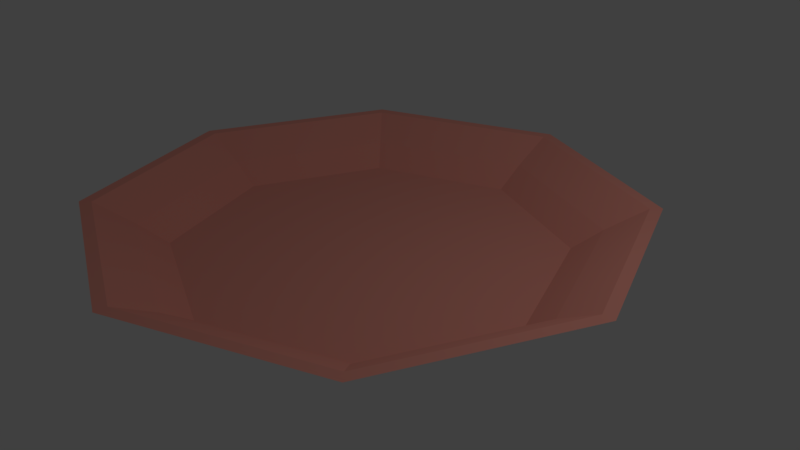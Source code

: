 # Source: Prato.blend  (saved by Blender 2.78.0; exported with 4.5.12 LTS)
import bpy
from mathutils import Matrix  # noqa: F401  (used for matrix-valued properties, if any)

bpy.ops.wm.read_factory_settings(use_empty=True)
scene = bpy.context.scene
scene.name = 'Scene'

# ---- collections
col_collection_1 = bpy.data.collections.new('Collection 1'); scene.collection.children.link(col_collection_1)

# ---- materials (node trees are filled in below, after node groups)
mat_material_001 = bpy.data.materials.new('Material.001')
mat_material_001.alpha_threshold = 0.0
mat_material_001.use_transparent_shadow = False
mat_material_001.diffuse_color = (1.0, 0.3911, 0.3121, 1.0)
mat_material_001.roughness = 0.5

# ---- material node trees

# ---- world
world_world = bpy.data.worlds.new('World'); scene.world = world_world
world_world.color = (0.05088, 0.05088, 0.05088)
world_world.use_sun_shadow = False
world_world.sun_shadow_jitter_overblur = 0.0
world_world.cycles.sampling_method = 'MANUAL'

# ---- cameras
cam_camera = bpy.data.cameras.new('Camera')
cam_camera.clip_end = 100.0
cam_camera.lens = 35.0
cam_camera.sensor_width = 32.0
cam_camera.sensor_height = 18.0
cam_camera.ortho_scale = 7.314
cam_camera.dof.focus_distance = 0.0
cam_camera.dof.aperture_fstop = 128.0

# ---- lights
light_lamp = bpy.data.lights.new('Lamp', 'POINT')
light_lamp.transmission_factor = 0.0
light_lamp.cutoff_distance = 30.0
light_lamp.energy = 100.0
light_lamp.shadow_buffer_clip_start = 1.001
light_lamp.shadow_soft_size = 0.1
light_lamp.shadow_maximum_resolution = 0.006
light_lamp.use_absolute_resolution = True

# ---- meshes
me_cylinder = bpy.data.meshes.new('Cylinder')
me_cylinder.from_pydata([(0.0, 2.484, -1.0), (8.753e-09, 3.658, -0.3431), (1.756, 1.756, -1.0), (2.587, 2.587, -0.3431), (2.484, -1.086e-07, -1.0), (3.658, -1.687e-07, -0.3431), (1.756, -1.756, -1.0), (2.587, -2.587, -0.3431), (-2.171e-07, -2.484, -1.0), (-3.111e-07, -3.658, -0.3431), (-1.756, -1.756, -1.0), (-2.587, -2.587, -0.3431), (-2.484, 2.962e-08, -1.0), (-3.658, 3.487e-08, -0.3431), (-1.756, 1.756, -1.0), (-2.587, 2.587, -0.3431), (2.473, 2.473, -0.3431), (2.047e-10, 3.497, -0.3431), (3.497, -1.58e-07, -0.3431), (2.473, -2.473, -0.3431), (-3.055e-07, -3.497, -0.3431), (-2.473, -2.473, -0.3431), (-3.497, 3.66e-08, -0.3431), (-2.473, 2.473, -0.3431), (1.816, 1.816, -0.9156), (-3.431e-08, 2.569, -0.9156), (2.569, -1.062e-07, -0.9156), (1.816, -1.816, -0.9156), (-2.589e-07, -2.569, -0.9156), (-1.816, -1.816, -0.9156), (-2.569, 3.671e-08, -0.9156), (-1.816, 1.816, -0.9156), (2.958, -1.266e-07, -0.6459), (2.092, -2.092, -0.6459), (-1.716e-08, 2.958, -0.6459), (2.092, 2.092, -0.6459), (-2.092, 2.092, -0.6459), (-2.092, -2.092, -0.6459), (-2.958, 3.796e-08, -0.6459), (-2.757e-07, -2.958, -0.6459)], [], [(0, 1, 3, 2), (2, 3, 5, 4), (4, 5, 7, 6), (6, 7, 9, 8), (8, 9, 11, 10), (10, 11, 13, 12), (9, 7, 19, 20), (12, 13, 15, 14), (14, 15, 1, 0), (0, 2, 4, 6, 8, 10, 12, 14), (33, 32, 26, 27), (15, 13, 22, 23), (5, 3, 16, 18), (11, 9, 20, 21), (1, 15, 23, 17), (3, 1, 17, 16), (7, 5, 18, 19), (13, 11, 21, 22), (24, 25, 31, 30, 29, 28, 27, 26), (35, 34, 25, 24), (34, 36, 31, 25), (38, 37, 29, 30), (39, 33, 27, 28), (32, 35, 24, 26), (36, 38, 30, 31), (37, 39, 28, 29), (21, 20, 39, 37), (23, 22, 38, 36), (18, 16, 35, 32), (20, 19, 33, 39), (22, 21, 37, 38), (17, 23, 36, 34), (16, 17, 34, 35), (19, 18, 32, 33)])
_uv = me_cylinder.uv_layers.new(name='UVMap')
_uv.uv.foreach_set('vector', [0.7434, 0.6609, 0.7434, 0.216, 0.8832, 0.216, 0.8832, 0.6609, 0.8832, 0.6609, 0.8832, 0.216, 1.0, 0.216, 1.0, 0.6609, 0.008967, 0.6609, 0.008967, 0.216, 0.09891, 0.216, 0.09891, 0.6609, 0.09891, 0.6609, 0.09891, 0.216, 0.2126, 0.216, 0.2126, 0.6609, 0.2126, 0.6609, 0.2126, 0.216, 0.3306, 0.216, 0.3306, 0.6609, 0.3306, 0.6609, 0.3306, 0.216, 0.4624, 0.216, 0.4624, 0.6609, 0.2126, 0.216, 0.09891, 0.216, 0.09891, 0.1985, 0.2126, 0.1985, 0.4624, 0.6609, 0.4624, 0.216, 0.6035, 0.216, 0.6035, 0.6609, 0.6035, 0.6609, 0.6035, 0.216, 0.7434, 0.216, 0.7434, 0.6609, 0.8309, 0.6783, 0.9601, 0.7725, 0.9601, 0.9058, 0.8309, 1.0, 0.6483, 1.0, 0.5191, 0.9058, 0.5191, 0.7725, 0.6483, 0.6783, 0.09891, 0.09547, 0.008967, 0.09547, 0.008967, 0.0066, 0.09891, 0.0066, 0.6035, 0.216, 0.4624, 0.216, 0.4624, 0.1985, 0.6035, 0.1985, 1.0, 0.216, 0.8832, 0.216, 0.8832, 0.1985, 1.0, 0.1985, 0.3306, 0.216, 0.2126, 0.216, 0.2126, 0.1985, 0.3306, 0.1985, 0.7434, 0.216, 0.6035, 0.216, 0.6035, 0.1985, 0.7434, 0.1985, 0.8832, 0.216, 0.7434, 0.216, 0.7434, 0.1985, 0.8832, 0.1985, 0.09891, 0.216, 0.008967, 0.216, 0.008967, 0.1985, 0.09891, 0.1985, 0.4624, 0.216, 0.3306, 0.216, 0.3306, 0.1985, 0.4624, 0.1985, 0.5085, 0.9025, 0.3841, 1.0, 0.2082, 1.0, 0.08375, 0.9025, 0.08375, 0.7647, 0.2082, 0.6673, 0.3841, 0.6673, 0.5085, 0.7647, 0.8832, 0.09547, 0.7434, 0.09547, 0.7434, 0.0066, 0.8832, 0.0066, 0.7434, 0.09547, 0.6035, 0.09547, 0.6035, 0.0066, 0.7434, 0.0066, 0.4624, 0.09547, 0.3306, 0.09547, 0.3306, 0.0066, 0.4624, 0.0066, 0.2126, 0.09547, 0.09891, 0.09547, 0.09891, 0.0066, 0.2126, 0.0066, 1.0, 0.09547, 0.8832, 0.09547, 0.8832, 0.0066, 1.0, 0.0066, 0.6035, 0.09547, 0.4624, 0.09547, 0.4624, 0.0066, 0.6035, 0.0066, 0.3306, 0.09547, 0.2126, 0.09547, 0.2126, 0.0066, 0.3306, 0.0066, 0.3306, 0.1985, 0.2126, 0.1985, 0.2126, 0.09547, 0.3306, 0.09547, 0.6035, 0.1985, 0.4624, 0.1985, 0.4624, 0.09547, 0.6035, 0.09547, 1.0, 0.1985, 0.8832, 0.1985, 0.8832, 0.09547, 1.0, 0.09547, 0.2126, 0.1985, 0.09891, 0.1985, 0.09891, 0.09547, 0.2126, 0.09547, 0.4624, 0.1985, 0.3306, 0.1985, 0.3306, 0.09547, 0.4624, 0.09547, 0.7434, 0.1985, 0.6035, 0.1985, 0.6035, 0.09547, 0.7434, 0.09547, 0.8832, 0.1985, 0.7434, 0.1985, 0.7434, 0.09547, 0.8832, 0.09547, 0.09891, 0.1985, 0.008967, 0.1985, 0.008967, 0.09547, 0.09891, 0.09547])
me_cylinder.materials.append(mat_material_001)
me_cylinder.use_remesh_preserve_volume = False
me_cylinder.use_remesh_preserve_attributes = False
me_cylinder.use_mirror_vertex_groups = False
me_cylinder.update()

# ---- objects
ob_cylinder = bpy.data.objects.new('Cylinder', me_cylinder)
ob_lamp = bpy.data.objects.new('Lamp', light_lamp)
ob_camera = bpy.data.objects.new('Camera', cam_camera)

# ---- transforms, parenting, visibility, modifiers, constraints
ob_cylinder.location = (0.0, 0.0, 0.0)
ob_cylinder.delta_location = (0.0, 0.0, 1.034)
ob_cylinder.lineart.crease_threshold = 0.0
ob_lamp.location = (4.076, 1.005, 5.904)
ob_lamp.rotation_euler = (0.6503, 0.05522, 1.866)
ob_lamp.lock_rotations_4d = False
ob_lamp.empty_display_type = 'ARROWS'
ob_lamp.color = (0.0, 0.0, 0.0, 0.0)
ob_lamp.lineart.crease_threshold = 0.0
ob_camera.location = (7.481, -6.508, 5.344)
ob_camera.rotation_euler = (1.109, 0.0, 0.8149)
ob_camera.lock_rotations_4d = False
ob_camera.empty_display_type = 'ARROWS'
ob_camera.color = (0.0, 0.0, 0.0, 0.0)
ob_camera.display_type = 'WIRE'
ob_camera.lineart.crease_threshold = 0.0

# ---- collection membership
col_collection_1.objects.link(ob_cylinder)
col_collection_1.objects.link(ob_lamp)
col_collection_1.objects.link(ob_camera)

# ---- scene / render settings (as saved in the file)
scene.camera = ob_camera
scene.frame_start = 1; scene.frame_end = 250; scene.frame_set(1)
scene.render.engine = 'BLENDER_EEVEE_NEXT'
scene.render.resolution_percentage = 50
scene.render.dither_intensity = 0.0
scene.cycles.use_denoising = False
scene.cycles.samples = 128
scene.cycles.sampling_pattern = 'TABULATED_SOBOL'
scene.cycles.light_sampling_threshold = 0.0
scene.cycles.use_adaptive_sampling = False
scene.cycles.use_light_tree = False
scene.cycles.blur_glossy = 0.0
scene.cycles.sample_clamp_indirect = 0.0
scene.view_settings.view_transform = 'Standard'
bpy.context.view_layer.update()
